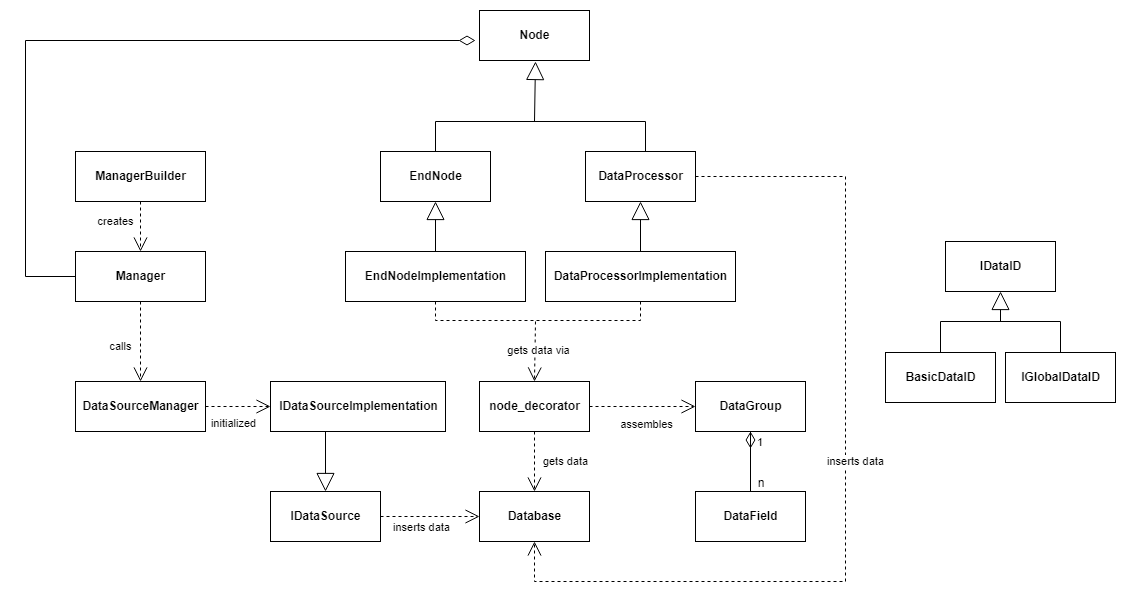

The diagram above was exported from draw.io. Its source (the exported page's mxGraphModel, read from the mxfile embedded in the PNG):
<mxGraphModel dx="2249" dy="-375" grid="1" gridSize="10" guides="1" tooltips="1" connect="1" arrows="1" fold="1" page="1" pageScale="1" pageWidth="827" pageHeight="1169" math="0" shadow="0">
  <root>
    <mxCell id="0" />
    <mxCell id="1" parent="0" />
    <mxCell id="aaK3xpU7CYB_orxhzWG9-56" value="1" style="endArrow=none;html=1;endSize=12;startArrow=diamondThin;startSize=14;startFill=0;edgeStyle=orthogonalEdgeStyle;align=left;verticalAlign=bottom;rounded=0;exitX=0.5;exitY=1;exitDx=0;exitDy=0;entryX=0.5;entryY=0;entryDx=0;entryDy=0;endFill=0;" edge="1" parent="1" source="aaK3xpU7CYB_orxhzWG9-143" target="aaK3xpU7CYB_orxhzWG9-142">
      <mxGeometry x="-0.3333" y="5" relative="1" as="geometry">
        <mxPoint x="1015" y="2060" as="sourcePoint" />
        <mxPoint x="1175" y="2060" as="targetPoint" />
        <mxPoint as="offset" />
      </mxGeometry>
    </mxCell>
    <mxCell id="aaK3xpU7CYB_orxhzWG9-57" value="n" style="text;html=1;strokeColor=none;fillColor=none;align=center;verticalAlign=middle;whiteSpace=wrap;rounded=0;" vertex="1" parent="1">
      <mxGeometry x="666" y="1627" width="60" height="30" as="geometry" />
    </mxCell>
    <mxCell id="aaK3xpU7CYB_orxhzWG9-83" value="" style="endArrow=block;endSize=16;endFill=0;html=1;rounded=0;exitX=0.5;exitY=0;exitDx=0;exitDy=0;entryX=0.5;entryY=1;entryDx=0;entryDy=0;" edge="1" parent="1" target="aaK3xpU7CYB_orxhzWG9-132">
      <mxGeometry width="160" relative="1" as="geometry">
        <mxPoint x="370" y="1430" as="sourcePoint" />
        <mxPoint x="369.03999999999996" y="1398.99" as="targetPoint" />
      </mxGeometry>
    </mxCell>
    <mxCell id="aaK3xpU7CYB_orxhzWG9-84" value="" style="endArrow=block;endSize=16;endFill=0;html=1;rounded=0;exitX=0.5;exitY=0;exitDx=0;exitDy=0;entryX=0.5;entryY=1;entryDx=0;entryDy=0;startArrow=none;" edge="1" parent="1" source="aaK3xpU7CYB_orxhzWG9-135" target="aaK3xpU7CYB_orxhzWG9-131">
      <mxGeometry width="160" relative="1" as="geometry">
        <mxPoint x="330" y="1310" as="sourcePoint" />
        <mxPoint x="580" y="1400.992" as="targetPoint" />
      </mxGeometry>
    </mxCell>
    <mxCell id="aaK3xpU7CYB_orxhzWG9-94" value="inserts data" style="endArrow=open;endSize=12;dashed=1;html=1;rounded=0;exitX=1;exitY=0.5;exitDx=0;exitDy=0;entryX=0;entryY=0.5;entryDx=0;entryDy=0;" edge="1" parent="1" source="aaK3xpU7CYB_orxhzWG9-141" target="aaK3xpU7CYB_orxhzWG9-140">
      <mxGeometry x="-0.1818" y="-11" width="160" relative="1" as="geometry">
        <mxPoint x="325" y="2150" as="sourcePoint" />
        <mxPoint x="485" y="2150" as="targetPoint" />
        <mxPoint as="offset" />
      </mxGeometry>
    </mxCell>
    <mxCell id="aaK3xpU7CYB_orxhzWG9-100" value="assembles" style="endArrow=open;endSize=12;dashed=1;html=1;rounded=0;entryX=0;entryY=0.5;entryDx=0;entryDy=0;exitX=1;exitY=0.5;exitDx=0;exitDy=0;" edge="1" parent="1" source="aaK3xpU7CYB_orxhzWG9-138" target="aaK3xpU7CYB_orxhzWG9-143">
      <mxGeometry x="0.0689" y="-18" width="160" relative="1" as="geometry">
        <mxPoint x="800" y="1600" as="sourcePoint" />
        <mxPoint x="680" y="110" as="targetPoint" />
        <mxPoint as="offset" />
      </mxGeometry>
    </mxCell>
    <mxCell id="aaK3xpU7CYB_orxhzWG9-102" value="" style="endArrow=none;html=1;endSize=12;startArrow=diamondThin;startSize=14;startFill=0;edgeStyle=orthogonalEdgeStyle;align=left;verticalAlign=bottom;rounded=0;endFill=0;entryX=0;entryY=0.5;entryDx=0;entryDy=0;" edge="1" parent="1" target="aaK3xpU7CYB_orxhzWG9-149">
      <mxGeometry x="-1" y="3" relative="1" as="geometry">
        <mxPoint x="410" y="1199" as="sourcePoint" />
        <mxPoint x="370" y="1770" as="targetPoint" />
        <Array as="points">
          <mxPoint x="-40" y="1199" />
          <mxPoint x="-40" y="1435" />
        </Array>
      </mxGeometry>
    </mxCell>
    <mxCell id="aaK3xpU7CYB_orxhzWG9-103" value="calls" style="endArrow=open;endSize=12;dashed=1;html=1;rounded=0;exitX=0.5;exitY=1;exitDx=0;exitDy=0;entryX=0.5;entryY=0;entryDx=0;entryDy=0;" edge="1" parent="1" source="aaK3xpU7CYB_orxhzWG9-149" target="aaK3xpU7CYB_orxhzWG9-147">
      <mxGeometry x="0.1222" y="-20" width="160" relative="1" as="geometry">
        <mxPoint x="230" y="1950" as="sourcePoint" />
        <mxPoint x="390" y="1950" as="targetPoint" />
        <mxPoint as="offset" />
      </mxGeometry>
    </mxCell>
    <mxCell id="aaK3xpU7CYB_orxhzWG9-105" value="gets data" style="endArrow=open;endSize=12;dashed=1;html=1;rounded=0;exitX=0.5;exitY=1;exitDx=0;exitDy=0;entryX=0.5;entryY=0;entryDx=0;entryDy=0;" edge="1" parent="1" source="aaK3xpU7CYB_orxhzWG9-138" target="aaK3xpU7CYB_orxhzWG9-140">
      <mxGeometry y="31" width="160" relative="1" as="geometry">
        <mxPoint x="406.96000000000004" y="1630.992" as="sourcePoint" />
        <mxPoint x="380" y="1920" as="targetPoint" />
        <mxPoint as="offset" />
      </mxGeometry>
    </mxCell>
    <mxCell id="aaK3xpU7CYB_orxhzWG9-116" value="&lt;span style=&quot;text-align: left;&quot;&gt;initialized&lt;/span&gt;" style="endArrow=open;endSize=12;dashed=1;html=1;rounded=0;exitX=1;exitY=0.5;exitDx=0;exitDy=0;entryX=0;entryY=0.5;entryDx=0;entryDy=0;" edge="1" parent="1" source="aaK3xpU7CYB_orxhzWG9-147" target="aaK3xpU7CYB_orxhzWG9-145">
      <mxGeometry x="-0.1481" y="-17" width="160" relative="1" as="geometry">
        <mxPoint x="430" y="1900" as="sourcePoint" />
        <mxPoint x="590" y="1900" as="targetPoint" />
        <mxPoint as="offset" />
      </mxGeometry>
    </mxCell>
    <mxCell id="aaK3xpU7CYB_orxhzWG9-118" value="&lt;span style=&quot;text-align: left;&quot;&gt;gets data via&lt;/span&gt;" style="endArrow=open;endSize=12;dashed=1;html=1;rounded=0;entryX=0.5;entryY=0;entryDx=0;entryDy=0;" edge="1" parent="1" target="aaK3xpU7CYB_orxhzWG9-138">
      <mxGeometry x="-0.0483" y="3" width="160" relative="1" as="geometry">
        <mxPoint x="470" y="1480" as="sourcePoint" />
        <mxPoint x="470" y="1540" as="targetPoint" />
        <mxPoint as="offset" />
      </mxGeometry>
    </mxCell>
    <mxCell id="aaK3xpU7CYB_orxhzWG9-123" value="creates" style="endArrow=open;endSize=12;dashed=1;html=1;rounded=0;exitX=0.5;exitY=1;exitDx=0;exitDy=0;entryX=0.5;entryY=0;entryDx=0;entryDy=0;" edge="1" parent="1" source="aaK3xpU7CYB_orxhzWG9-150" target="aaK3xpU7CYB_orxhzWG9-149">
      <mxGeometry x="-0.2" y="-25" width="160" relative="1" as="geometry">
        <mxPoint x="150" y="1690" as="sourcePoint" />
        <mxPoint x="310" y="1690" as="targetPoint" />
        <mxPoint as="offset" />
      </mxGeometry>
    </mxCell>
    <mxCell id="aaK3xpU7CYB_orxhzWG9-125" value="" style="endArrow=none;endFill=0;endSize=12;html=1;rounded=0;exitX=0.5;exitY=0;exitDx=0;exitDy=0;entryX=0.5;entryY=0;entryDx=0;entryDy=0;" edge="1" parent="1">
      <mxGeometry width="160" relative="1" as="geometry">
        <mxPoint x="370" y="1340" as="sourcePoint" />
        <mxPoint x="580" y="1340" as="targetPoint" />
        <Array as="points">
          <mxPoint x="370" y="1280" />
          <mxPoint x="580" y="1280" />
        </Array>
      </mxGeometry>
    </mxCell>
    <mxCell id="aaK3xpU7CYB_orxhzWG9-126" value="" style="endArrow=block;endSize=16;endFill=0;html=1;rounded=0;" edge="1" parent="1">
      <mxGeometry width="160" relative="1" as="geometry">
        <mxPoint x="469" y="1280" as="sourcePoint" />
        <mxPoint x="470" y="1220" as="targetPoint" />
      </mxGeometry>
    </mxCell>
    <mxCell id="aaK3xpU7CYB_orxhzWG9-127" value="&lt;b&gt;Node&lt;/b&gt;" style="html=1;" vertex="1" parent="1">
      <mxGeometry x="414" y="1169" width="110" height="50" as="geometry" />
    </mxCell>
    <mxCell id="aaK3xpU7CYB_orxhzWG9-131" value="&lt;span style=&quot;font-weight: 700;&quot;&gt;DataProcessor&lt;/span&gt;" style="html=1;" vertex="1" parent="1">
      <mxGeometry x="520" y="1310" width="110" height="50" as="geometry" />
    </mxCell>
    <mxCell id="aaK3xpU7CYB_orxhzWG9-132" value="&lt;span style=&quot;font-weight: 700;&quot;&gt;EndNode&lt;/span&gt;" style="html=1;" vertex="1" parent="1">
      <mxGeometry x="315" y="1310" width="110" height="50" as="geometry" />
    </mxCell>
    <mxCell id="aaK3xpU7CYB_orxhzWG9-134" value="&lt;span style=&quot;font-weight: 700;&quot;&gt;EndNodeImplementation&lt;/span&gt;" style="html=1;" vertex="1" parent="1">
      <mxGeometry x="280" y="1410" width="180" height="50" as="geometry" />
    </mxCell>
    <mxCell id="aaK3xpU7CYB_orxhzWG9-135" value="&lt;span style=&quot;font-weight: 700;&quot;&gt;DataProcessorImplementation&lt;/span&gt;" style="html=1;" vertex="1" parent="1">
      <mxGeometry x="480" y="1410" width="190" height="50" as="geometry" />
    </mxCell>
    <mxCell id="aaK3xpU7CYB_orxhzWG9-137" value="" style="endArrow=none;dashed=1;endFill=0;endSize=12;html=1;rounded=0;exitX=0.5;exitY=1;exitDx=0;exitDy=0;entryX=0.5;entryY=1;entryDx=0;entryDy=0;" edge="1" parent="1" source="aaK3xpU7CYB_orxhzWG9-134" target="aaK3xpU7CYB_orxhzWG9-135">
      <mxGeometry width="160" relative="1" as="geometry">
        <mxPoint x="360" y="1479" as="sourcePoint" />
        <mxPoint x="520" y="1479" as="targetPoint" />
        <Array as="points">
          <mxPoint x="370" y="1479" />
          <mxPoint x="575" y="1479" />
        </Array>
      </mxGeometry>
    </mxCell>
    <mxCell id="aaK3xpU7CYB_orxhzWG9-138" value="&lt;span style=&quot;font-weight: 700;&quot;&gt;node_decorator&lt;/span&gt;" style="html=1;" vertex="1" parent="1">
      <mxGeometry x="414" y="1540" width="110" height="50" as="geometry" />
    </mxCell>
    <mxCell id="aaK3xpU7CYB_orxhzWG9-140" value="&lt;span style=&quot;font-weight: 700;&quot;&gt;Database&lt;/span&gt;" style="html=1;" vertex="1" parent="1">
      <mxGeometry x="414" y="1650" width="110" height="50" as="geometry" />
    </mxCell>
    <mxCell id="aaK3xpU7CYB_orxhzWG9-141" value="&lt;span style=&quot;font-weight: 700;&quot;&gt;IDataSource&lt;/span&gt;" style="html=1;" vertex="1" parent="1">
      <mxGeometry x="205" y="1650" width="110" height="50" as="geometry" />
    </mxCell>
    <mxCell id="aaK3xpU7CYB_orxhzWG9-142" value="&lt;span style=&quot;font-weight: 700;&quot;&gt;DataField&lt;/span&gt;" style="html=1;" vertex="1" parent="1">
      <mxGeometry x="630" y="1650" width="110" height="50" as="geometry" />
    </mxCell>
    <mxCell id="aaK3xpU7CYB_orxhzWG9-144" value="" style="edgeStyle=orthogonalEdgeStyle;rounded=0;orthogonalLoop=1;jettySize=auto;html=1;endArrow=none;endFill=0;" edge="1" parent="1" source="aaK3xpU7CYB_orxhzWG9-143" target="aaK3xpU7CYB_orxhzWG9-142">
      <mxGeometry relative="1" as="geometry" />
    </mxCell>
    <mxCell id="aaK3xpU7CYB_orxhzWG9-143" value="&lt;span style=&quot;font-weight: 700;&quot;&gt;DataGroup&lt;/span&gt;" style="html=1;" vertex="1" parent="1">
      <mxGeometry x="630" y="1540" width="110" height="50" as="geometry" />
    </mxCell>
    <mxCell id="aaK3xpU7CYB_orxhzWG9-145" value="&lt;span style=&quot;font-weight: 700;&quot;&gt;IDataSourceImplementation&lt;/span&gt;" style="html=1;" vertex="1" parent="1">
      <mxGeometry x="205" y="1540" width="175" height="50" as="geometry" />
    </mxCell>
    <mxCell id="aaK3xpU7CYB_orxhzWG9-146" value="" style="endArrow=block;endSize=16;endFill=0;html=1;rounded=0;entryX=0.5;entryY=0;entryDx=0;entryDy=0;" edge="1" parent="1" target="aaK3xpU7CYB_orxhzWG9-141">
      <mxGeometry width="160" relative="1" as="geometry">
        <mxPoint x="260" y="1590" as="sourcePoint" />
        <mxPoint x="151" y="1560" as="targetPoint" />
      </mxGeometry>
    </mxCell>
    <mxCell id="aaK3xpU7CYB_orxhzWG9-147" value="&lt;span style=&quot;font-weight: 700;&quot;&gt;DataSourceManager&lt;/span&gt;" style="html=1;" vertex="1" parent="1">
      <mxGeometry x="10" y="1540" width="130" height="50" as="geometry" />
    </mxCell>
    <mxCell id="aaK3xpU7CYB_orxhzWG9-149" value="&lt;span style=&quot;font-weight: 700;&quot;&gt;Manager&lt;/span&gt;" style="html=1;" vertex="1" parent="1">
      <mxGeometry x="10" y="1410" width="130" height="50" as="geometry" />
    </mxCell>
    <mxCell id="aaK3xpU7CYB_orxhzWG9-150" value="&lt;span style=&quot;font-weight: 700;&quot;&gt;ManagerBuilder&lt;/span&gt;" style="html=1;" vertex="1" parent="1">
      <mxGeometry x="10" y="1310" width="130" height="50" as="geometry" />
    </mxCell>
    <mxCell id="aaK3xpU7CYB_orxhzWG9-151" value="&lt;span style=&quot;font-weight: 700;&quot;&gt;IDataID&lt;/span&gt;" style="html=1;" vertex="1" parent="1">
      <mxGeometry x="880" y="1400" width="110" height="50" as="geometry" />
    </mxCell>
    <mxCell id="aaK3xpU7CYB_orxhzWG9-152" value="&lt;span style=&quot;font-weight: 700;&quot;&gt;BasicDataID&lt;/span&gt;" style="html=1;" vertex="1" parent="1">
      <mxGeometry x="820" y="1511" width="110" height="50" as="geometry" />
    </mxCell>
    <mxCell id="aaK3xpU7CYB_orxhzWG9-153" value="&lt;span style=&quot;font-weight: 700;&quot;&gt;IGlobalDataID&lt;/span&gt;" style="html=1;" vertex="1" parent="1">
      <mxGeometry x="940" y="1511" width="110" height="50" as="geometry" />
    </mxCell>
    <mxCell id="aaK3xpU7CYB_orxhzWG9-154" value="" style="endArrow=none;endFill=0;endSize=12;html=1;rounded=0;exitX=0.5;exitY=0;exitDx=0;exitDy=0;entryX=0.5;entryY=0;entryDx=0;entryDy=0;" edge="1" parent="1" source="aaK3xpU7CYB_orxhzWG9-152" target="aaK3xpU7CYB_orxhzWG9-153">
      <mxGeometry width="160" relative="1" as="geometry">
        <mxPoint x="860" y="1510" as="sourcePoint" />
        <mxPoint x="1070" y="1510" as="targetPoint" />
        <Array as="points">
          <mxPoint x="875" y="1480" />
          <mxPoint x="995" y="1480" />
        </Array>
      </mxGeometry>
    </mxCell>
    <mxCell id="aaK3xpU7CYB_orxhzWG9-155" value="" style="endArrow=block;endSize=16;endFill=0;html=1;rounded=0;" edge="1" parent="1">
      <mxGeometry width="160" relative="1" as="geometry">
        <mxPoint x="935" y="1480" as="sourcePoint" />
        <mxPoint x="935" y="1450" as="targetPoint" />
      </mxGeometry>
    </mxCell>
    <mxCell id="aaK3xpU7CYB_orxhzWG9-156" value="inserts data" style="endArrow=open;endSize=12;dashed=1;html=1;rounded=0;exitX=1;exitY=0.5;exitDx=0;exitDy=0;entryX=0.5;entryY=1;entryDx=0;entryDy=0;" edge="1" parent="1" source="aaK3xpU7CYB_orxhzWG9-131" target="aaK3xpU7CYB_orxhzWG9-140">
      <mxGeometry x="-0.0397" y="10" width="160" relative="1" as="geometry">
        <mxPoint x="400" y="1500" as="sourcePoint" />
        <mxPoint x="560" y="1500" as="targetPoint" />
        <Array as="points">
          <mxPoint x="780" y="1335" />
          <mxPoint x="780" y="1740" />
          <mxPoint x="469" y="1740" />
        </Array>
        <mxPoint as="offset" />
      </mxGeometry>
    </mxCell>
  </root>
</mxGraphModel>